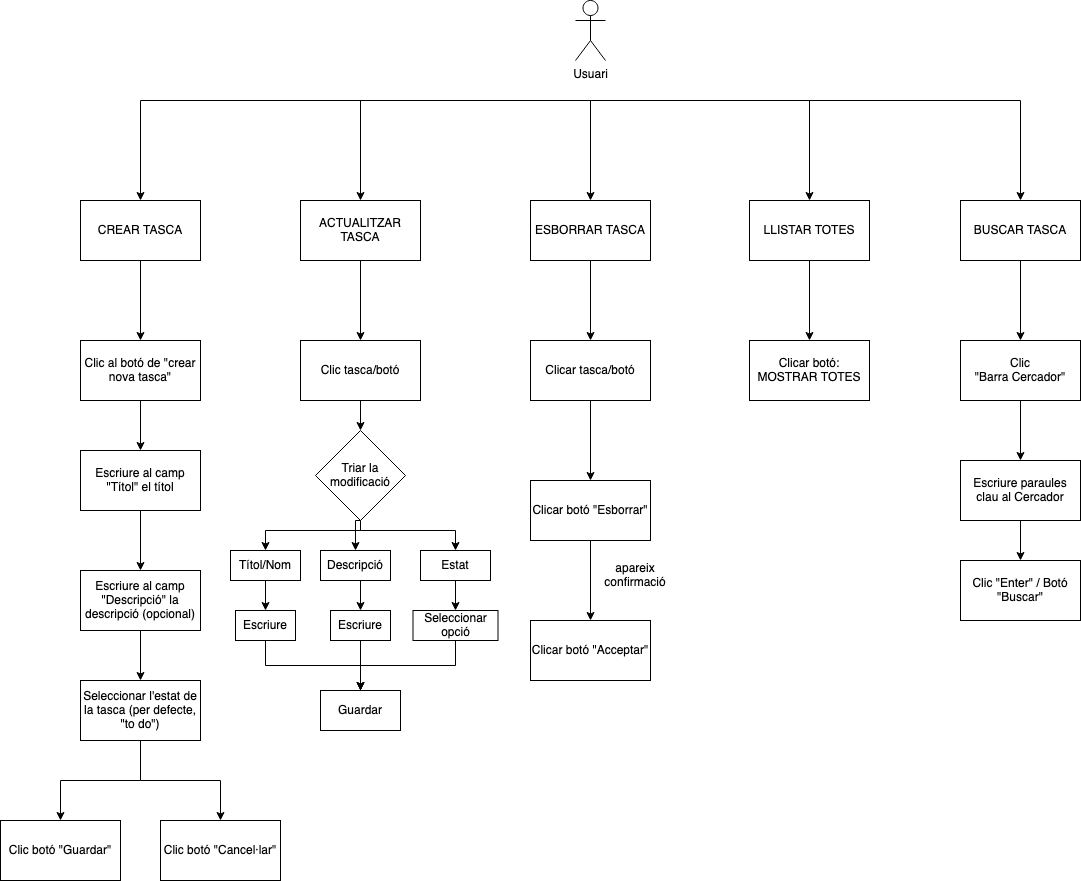

The diagram above was exported from draw.io. Its source (the exported page's mxGraphModel, read from the mxfile embedded in the PNG):
<mxGraphModel dx="2013" dy="4640" grid="1" gridSize="10" guides="1" tooltips="1" connect="1" arrows="1" fold="1" page="1" pageScale="1" pageWidth="827" pageHeight="4000" math="0" shadow="0">
  <root>
    <mxCell id="0" />
    <mxCell id="1" parent="0" />
    <mxCell id="p2tWN4bEdB2Zy4-LdE98-24" style="edgeStyle=orthogonalEdgeStyle;rounded=0;orthogonalLoop=1;jettySize=auto;html=1;" edge="1" parent="1" target="p2tWN4bEdB2Zy4-LdE98-2">
      <mxGeometry relative="1" as="geometry">
        <mxPoint x="270" y="60" as="sourcePoint" />
      </mxGeometry>
    </mxCell>
    <mxCell id="p2tWN4bEdB2Zy4-LdE98-25" style="edgeStyle=orthogonalEdgeStyle;rounded=0;orthogonalLoop=1;jettySize=auto;html=1;entryX=0.5;entryY=0;entryDx=0;entryDy=0;" edge="1" parent="1" target="mhHw8B1-YLW6_VffEd7X-1">
      <mxGeometry relative="1" as="geometry">
        <mxPoint x="270" y="60" as="sourcePoint" />
      </mxGeometry>
    </mxCell>
    <mxCell id="p2tWN4bEdB2Zy4-LdE98-26" style="edgeStyle=orthogonalEdgeStyle;rounded=0;orthogonalLoop=1;jettySize=auto;html=1;" edge="1" parent="1" target="mhHw8B1-YLW6_VffEd7X-2">
      <mxGeometry relative="1" as="geometry">
        <mxPoint x="270" y="60" as="sourcePoint" />
      </mxGeometry>
    </mxCell>
    <mxCell id="p2tWN4bEdB2Zy4-LdE98-27" style="edgeStyle=orthogonalEdgeStyle;rounded=0;orthogonalLoop=1;jettySize=auto;html=1;entryX=0.5;entryY=0;entryDx=0;entryDy=0;" edge="1" parent="1" target="mhHw8B1-YLW6_VffEd7X-3">
      <mxGeometry relative="1" as="geometry">
        <mxPoint x="270" y="60" as="sourcePoint" />
      </mxGeometry>
    </mxCell>
    <mxCell id="p2tWN4bEdB2Zy4-LdE98-28" style="edgeStyle=orthogonalEdgeStyle;rounded=0;orthogonalLoop=1;jettySize=auto;html=1;" edge="1" parent="1" target="mhHw8B1-YLW6_VffEd7X-4">
      <mxGeometry relative="1" as="geometry">
        <mxPoint x="280" y="60" as="sourcePoint" />
      </mxGeometry>
    </mxCell>
    <mxCell id="p2tWN4bEdB2Zy4-LdE98-1" value="Usuari" style="shape=umlActor;verticalLabelPosition=bottom;verticalAlign=top;html=1;outlineConnect=0;" parent="1" vertex="1">
      <mxGeometry x="255" y="-40" width="30" height="60" as="geometry" />
    </mxCell>
    <mxCell id="p2tWN4bEdB2Zy4-LdE98-4" value="" style="edgeStyle=orthogonalEdgeStyle;rounded=0;orthogonalLoop=1;jettySize=auto;html=1;" edge="1" parent="1" source="p2tWN4bEdB2Zy4-LdE98-2" target="p2tWN4bEdB2Zy4-LdE98-3">
      <mxGeometry relative="1" as="geometry" />
    </mxCell>
    <mxCell id="p2tWN4bEdB2Zy4-LdE98-2" value="CREAR TASCA" style="rounded=0;whiteSpace=wrap;html=1;" vertex="1" parent="1">
      <mxGeometry x="-240" y="160" width="120" height="60" as="geometry" />
    </mxCell>
    <mxCell id="mhHw8B1-YLW6_VffEd7X-6" style="edgeStyle=orthogonalEdgeStyle;rounded=0;orthogonalLoop=1;jettySize=auto;html=1;exitX=0.5;exitY=1;exitDx=0;exitDy=0;entryX=0.5;entryY=0;entryDx=0;entryDy=0;" edge="1" parent="1" source="mhHw8B1-YLW6_VffEd7X-1" target="mhHw8B1-YLW6_VffEd7X-5">
      <mxGeometry relative="1" as="geometry" />
    </mxCell>
    <mxCell id="mhHw8B1-YLW6_VffEd7X-1" value="ACTUALITZAR TASCA" style="rounded=0;whiteSpace=wrap;html=1;" vertex="1" parent="1">
      <mxGeometry x="-20" y="160" width="120" height="60" as="geometry" />
    </mxCell>
    <mxCell id="p2tWN4bEdB2Zy4-LdE98-17" value="" style="edgeStyle=orthogonalEdgeStyle;rounded=0;orthogonalLoop=1;jettySize=auto;html=1;" edge="1" parent="1" source="mhHw8B1-YLW6_VffEd7X-2" target="p2tWN4bEdB2Zy4-LdE98-16">
      <mxGeometry relative="1" as="geometry" />
    </mxCell>
    <mxCell id="mhHw8B1-YLW6_VffEd7X-2" value="ESBORRAR TASCA" style="rounded=0;whiteSpace=wrap;html=1;" vertex="1" parent="1">
      <mxGeometry x="210" y="160" width="120" height="60" as="geometry" />
    </mxCell>
    <mxCell id="p2tWN4bEdB2Zy4-LdE98-3" value="Clic al botó de &quot;crear nova tasca&quot;" style="rounded=0;whiteSpace=wrap;html=1;" vertex="1" parent="1">
      <mxGeometry x="-240" y="300" width="120" height="60" as="geometry" />
    </mxCell>
    <mxCell id="mhHw8B1-YLW6_VffEd7X-29" style="edgeStyle=orthogonalEdgeStyle;rounded=0;orthogonalLoop=1;jettySize=auto;html=1;exitX=0.5;exitY=1;exitDx=0;exitDy=0;entryX=0.5;entryY=0;entryDx=0;entryDy=0;" edge="1" parent="1" source="mhHw8B1-YLW6_VffEd7X-3" target="mhHw8B1-YLW6_VffEd7X-28">
      <mxGeometry relative="1" as="geometry" />
    </mxCell>
    <mxCell id="mhHw8B1-YLW6_VffEd7X-33" style="edgeStyle=orthogonalEdgeStyle;rounded=0;orthogonalLoop=1;jettySize=auto;html=1;exitX=0.5;exitY=1;exitDx=0;exitDy=0;" edge="1" parent="1" source="mhHw8B1-YLW6_VffEd7X-4" target="mhHw8B1-YLW6_VffEd7X-30">
      <mxGeometry relative="1" as="geometry" />
    </mxCell>
    <mxCell id="mhHw8B1-YLW6_VffEd7X-3" value="LLISTAR TOTES" style="rounded=0;whiteSpace=wrap;html=1;" vertex="1" parent="1">
      <mxGeometry x="429" y="160" width="120" height="60" as="geometry" />
    </mxCell>
    <mxCell id="mhHw8B1-YLW6_VffEd7X-4" value="BUSCAR TASCA" style="rounded=0;whiteSpace=wrap;html=1;" vertex="1" parent="1">
      <mxGeometry x="640" y="160" width="120" height="60" as="geometry" />
    </mxCell>
    <mxCell id="p2tWN4bEdB2Zy4-LdE98-6" value="" style="edgeStyle=orthogonalEdgeStyle;rounded=0;orthogonalLoop=1;jettySize=auto;html=1;" edge="1" parent="1" source="p2tWN4bEdB2Zy4-LdE98-3" target="p2tWN4bEdB2Zy4-LdE98-5">
      <mxGeometry relative="1" as="geometry" />
    </mxCell>
    <mxCell id="p2tWN4bEdB2Zy4-LdE98-8" value="" style="edgeStyle=orthogonalEdgeStyle;rounded=0;orthogonalLoop=1;jettySize=auto;html=1;" edge="1" parent="1" source="p2tWN4bEdB2Zy4-LdE98-5" target="p2tWN4bEdB2Zy4-LdE98-7">
      <mxGeometry relative="1" as="geometry" />
    </mxCell>
    <mxCell id="mhHw8B1-YLW6_VffEd7X-5" value="Clic tasca/botó" style="rounded=0;whiteSpace=wrap;html=1;" vertex="1" parent="1">
      <mxGeometry x="-20" y="300" width="120" height="60" as="geometry" />
    </mxCell>
    <mxCell id="p2tWN4bEdB2Zy4-LdE98-5" value="Escriure al camp &quot;Títol&quot; el títol" style="rounded=0;whiteSpace=wrap;html=1;" vertex="1" parent="1">
      <mxGeometry x="-240" y="410" width="120" height="60" as="geometry" />
    </mxCell>
    <mxCell id="mhHw8B1-YLW6_VffEd7X-13" style="edgeStyle=orthogonalEdgeStyle;rounded=0;orthogonalLoop=1;jettySize=auto;html=1;exitX=0.5;exitY=1;exitDx=0;exitDy=0;entryX=0.5;entryY=0;entryDx=0;entryDy=0;" edge="1" parent="1" source="mhHw8B1-YLW6_VffEd7X-8" target="mhHw8B1-YLW6_VffEd7X-10">
      <mxGeometry relative="1" as="geometry">
        <Array as="points">
          <mxPoint x="40" y="490" />
          <mxPoint x="-55" y="490" />
        </Array>
      </mxGeometry>
    </mxCell>
    <mxCell id="p2tWN4bEdB2Zy4-LdE98-7" value="Escriure al camp &quot;Descripció&quot; la descripció (opcional)" style="rounded=0;whiteSpace=wrap;html=1;" vertex="1" parent="1">
      <mxGeometry x="-240" y="530" width="120" height="60" as="geometry" />
    </mxCell>
    <mxCell id="mhHw8B1-YLW6_VffEd7X-14" style="edgeStyle=orthogonalEdgeStyle;rounded=0;orthogonalLoop=1;jettySize=auto;html=1;exitX=0.5;exitY=1;exitDx=0;exitDy=0;entryX=0.5;entryY=0;entryDx=0;entryDy=0;" edge="1" parent="1" source="mhHw8B1-YLW6_VffEd7X-8" target="mhHw8B1-YLW6_VffEd7X-12">
      <mxGeometry relative="1" as="geometry">
        <Array as="points">
          <mxPoint x="40" y="490" />
          <mxPoint x="135" y="490" />
        </Array>
      </mxGeometry>
    </mxCell>
    <mxCell id="mhHw8B1-YLW6_VffEd7X-19" style="edgeStyle=orthogonalEdgeStyle;rounded=0;orthogonalLoop=1;jettySize=auto;html=1;exitX=0.5;exitY=1;exitDx=0;exitDy=0;entryX=0.5;entryY=0;entryDx=0;entryDy=0;" edge="1" parent="1" source="mhHw8B1-YLW6_VffEd7X-10" target="mhHw8B1-YLW6_VffEd7X-16">
      <mxGeometry relative="1" as="geometry" />
    </mxCell>
    <mxCell id="mhHw8B1-YLW6_VffEd7X-15" style="edgeStyle=orthogonalEdgeStyle;rounded=0;orthogonalLoop=1;jettySize=auto;html=1;exitX=0.5;exitY=1;exitDx=0;exitDy=0;entryX=0.5;entryY=0;entryDx=0;entryDy=0;" edge="1" parent="1" source="mhHw8B1-YLW6_VffEd7X-8" target="mhHw8B1-YLW6_VffEd7X-11">
      <mxGeometry relative="1" as="geometry" />
    </mxCell>
    <mxCell id="mhHw8B1-YLW6_VffEd7X-10" value="Títol/Nom" style="rounded=0;whiteSpace=wrap;html=1;" vertex="1" parent="1">
      <mxGeometry x="-90" y="510" width="70" height="30" as="geometry" />
    </mxCell>
    <mxCell id="mhHw8B1-YLW6_VffEd7X-8" value="Triar la modificació" style="rhombus;whiteSpace=wrap;html=1;" vertex="1" parent="1">
      <mxGeometry x="-5" y="390" width="90" height="90" as="geometry" />
    </mxCell>
    <mxCell id="p2tWN4bEdB2Zy4-LdE98-12" value="" style="edgeStyle=orthogonalEdgeStyle;rounded=0;orthogonalLoop=1;jettySize=auto;html=1;" edge="1" parent="1" source="p2tWN4bEdB2Zy4-LdE98-9" target="p2tWN4bEdB2Zy4-LdE98-11">
      <mxGeometry relative="1" as="geometry" />
    </mxCell>
    <mxCell id="p2tWN4bEdB2Zy4-LdE98-10" value="" style="edgeStyle=orthogonalEdgeStyle;rounded=0;orthogonalLoop=1;jettySize=auto;html=1;" edge="1" parent="1" source="p2tWN4bEdB2Zy4-LdE98-7" target="p2tWN4bEdB2Zy4-LdE98-9">
      <mxGeometry relative="1" as="geometry" />
    </mxCell>
    <mxCell id="p2tWN4bEdB2Zy4-LdE98-15" style="edgeStyle=orthogonalEdgeStyle;rounded=0;orthogonalLoop=1;jettySize=auto;html=1;exitX=0.5;exitY=1;exitDx=0;exitDy=0;" edge="1" parent="1" source="p2tWN4bEdB2Zy4-LdE98-9" target="p2tWN4bEdB2Zy4-LdE98-13">
      <mxGeometry relative="1" as="geometry" />
    </mxCell>
    <mxCell id="p2tWN4bEdB2Zy4-LdE98-9" value="Seleccionar l'estat de la tasca (per defecte, &quot;to do&quot;)" style="rounded=0;whiteSpace=wrap;html=1;" vertex="1" parent="1">
      <mxGeometry x="-240" y="640" width="120" height="60" as="geometry" />
    </mxCell>
    <mxCell id="mhHw8B1-YLW6_VffEd7X-9" style="edgeStyle=orthogonalEdgeStyle;rounded=0;orthogonalLoop=1;jettySize=auto;html=1;exitX=0.5;exitY=1;exitDx=0;exitDy=0;" edge="1" parent="1" source="mhHw8B1-YLW6_VffEd7X-5" target="mhHw8B1-YLW6_VffEd7X-8">
      <mxGeometry relative="1" as="geometry" />
    </mxCell>
    <mxCell id="mhHw8B1-YLW6_VffEd7X-20" style="edgeStyle=orthogonalEdgeStyle;rounded=0;orthogonalLoop=1;jettySize=auto;html=1;exitX=0.5;exitY=1;exitDx=0;exitDy=0;entryX=0.5;entryY=0;entryDx=0;entryDy=0;" edge="1" parent="1" source="mhHw8B1-YLW6_VffEd7X-11" target="mhHw8B1-YLW6_VffEd7X-17">
      <mxGeometry relative="1" as="geometry" />
    </mxCell>
    <mxCell id="mhHw8B1-YLW6_VffEd7X-11" value="Descripció" style="rounded=0;whiteSpace=wrap;html=1;" vertex="1" parent="1">
      <mxGeometry y="510" width="70" height="30" as="geometry" />
    </mxCell>
    <mxCell id="mhHw8B1-YLW6_VffEd7X-21" style="edgeStyle=orthogonalEdgeStyle;rounded=0;orthogonalLoop=1;jettySize=auto;html=1;exitX=0.5;exitY=1;exitDx=0;exitDy=0;entryX=0.5;entryY=0;entryDx=0;entryDy=0;" edge="1" parent="1" source="mhHw8B1-YLW6_VffEd7X-12" target="mhHw8B1-YLW6_VffEd7X-18">
      <mxGeometry relative="1" as="geometry" />
    </mxCell>
    <mxCell id="mhHw8B1-YLW6_VffEd7X-12" value="Estat" style="rounded=0;whiteSpace=wrap;html=1;" vertex="1" parent="1">
      <mxGeometry x="100" y="510" width="70" height="30" as="geometry" />
    </mxCell>
    <mxCell id="p2tWN4bEdB2Zy4-LdE98-11" value="Clic botó &quot;Guardar&quot;" style="rounded=0;whiteSpace=wrap;html=1;" vertex="1" parent="1">
      <mxGeometry x="-320" y="780" width="120" height="60" as="geometry" />
    </mxCell>
    <mxCell id="mhHw8B1-YLW6_VffEd7X-23" style="edgeStyle=orthogonalEdgeStyle;rounded=0;orthogonalLoop=1;jettySize=auto;html=1;exitX=0.5;exitY=1;exitDx=0;exitDy=0;entryX=0.5;entryY=0;entryDx=0;entryDy=0;" edge="1" parent="1" source="mhHw8B1-YLW6_VffEd7X-16" target="mhHw8B1-YLW6_VffEd7X-22">
      <mxGeometry relative="1" as="geometry" />
    </mxCell>
    <mxCell id="mhHw8B1-YLW6_VffEd7X-16" value="Escriure" style="rounded=0;whiteSpace=wrap;html=1;" vertex="1" parent="1">
      <mxGeometry x="-85" y="570" width="60" height="30" as="geometry" />
    </mxCell>
    <mxCell id="p2tWN4bEdB2Zy4-LdE98-13" value="Clic botó &quot;Cancel·lar&quot;" style="rounded=0;whiteSpace=wrap;html=1;" vertex="1" parent="1">
      <mxGeometry x="-160" y="780" width="120" height="60" as="geometry" />
    </mxCell>
    <mxCell id="mhHw8B1-YLW6_VffEd7X-27" style="edgeStyle=orthogonalEdgeStyle;rounded=0;orthogonalLoop=1;jettySize=auto;html=1;exitX=0.5;exitY=1;exitDx=0;exitDy=0;entryX=0.5;entryY=0;entryDx=0;entryDy=0;" edge="1" parent="1" source="mhHw8B1-YLW6_VffEd7X-17" target="mhHw8B1-YLW6_VffEd7X-22">
      <mxGeometry relative="1" as="geometry" />
    </mxCell>
    <mxCell id="mhHw8B1-YLW6_VffEd7X-17" value="Escriure" style="rounded=0;whiteSpace=wrap;html=1;" vertex="1" parent="1">
      <mxGeometry x="10" y="570" width="60" height="30" as="geometry" />
    </mxCell>
    <mxCell id="mhHw8B1-YLW6_VffEd7X-24" style="edgeStyle=orthogonalEdgeStyle;rounded=0;orthogonalLoop=1;jettySize=auto;html=1;exitX=0.5;exitY=1;exitDx=0;exitDy=0;entryX=0.5;entryY=0;entryDx=0;entryDy=0;" edge="1" parent="1" source="mhHw8B1-YLW6_VffEd7X-18" target="mhHw8B1-YLW6_VffEd7X-22">
      <mxGeometry relative="1" as="geometry" />
    </mxCell>
    <mxCell id="mhHw8B1-YLW6_VffEd7X-18" value="Seleccionar opció" style="rounded=0;whiteSpace=wrap;html=1;" vertex="1" parent="1">
      <mxGeometry x="92.5" y="570" width="85" height="30" as="geometry" />
    </mxCell>
    <mxCell id="mhHw8B1-YLW6_VffEd7X-22" value="Guardar" style="rounded=0;whiteSpace=wrap;html=1;" vertex="1" parent="1">
      <mxGeometry y="650" width="80" height="40" as="geometry" />
    </mxCell>
    <mxCell id="mhHw8B1-YLW6_VffEd7X-28" value="&lt;div&gt;Clicar botó:&lt;/div&gt;&lt;div&gt;MOSTRAR TOTES&lt;br&gt;&lt;/div&gt;" style="rounded=0;whiteSpace=wrap;html=1;" vertex="1" parent="1">
      <mxGeometry x="429" y="300" width="120" height="60" as="geometry" />
    </mxCell>
    <mxCell id="p2tWN4bEdB2Zy4-LdE98-19" value="" style="edgeStyle=orthogonalEdgeStyle;rounded=0;orthogonalLoop=1;jettySize=auto;html=1;" edge="1" parent="1" source="p2tWN4bEdB2Zy4-LdE98-16" target="p2tWN4bEdB2Zy4-LdE98-18">
      <mxGeometry relative="1" as="geometry" />
    </mxCell>
    <mxCell id="p2tWN4bEdB2Zy4-LdE98-21" value="" style="edgeStyle=orthogonalEdgeStyle;rounded=0;orthogonalLoop=1;jettySize=auto;html=1;" edge="1" parent="1" source="p2tWN4bEdB2Zy4-LdE98-18" target="p2tWN4bEdB2Zy4-LdE98-20">
      <mxGeometry relative="1" as="geometry" />
    </mxCell>
    <mxCell id="p2tWN4bEdB2Zy4-LdE98-18" value="Clicar botó &quot;Esborrar&quot;" style="rounded=0;whiteSpace=wrap;html=1;" vertex="1" parent="1">
      <mxGeometry x="210" y="440" width="120" height="60" as="geometry" />
    </mxCell>
    <mxCell id="p2tWN4bEdB2Zy4-LdE98-16" value="Clicar tasca/botó" style="rounded=0;whiteSpace=wrap;html=1;" vertex="1" parent="1">
      <mxGeometry x="210" y="300" width="120" height="60" as="geometry" />
    </mxCell>
    <mxCell id="mhHw8B1-YLW6_VffEd7X-34" style="edgeStyle=orthogonalEdgeStyle;rounded=0;orthogonalLoop=1;jettySize=auto;html=1;exitX=0.5;exitY=1;exitDx=0;exitDy=0;entryX=0.5;entryY=0;entryDx=0;entryDy=0;" edge="1" parent="1" source="mhHw8B1-YLW6_VffEd7X-30" target="mhHw8B1-YLW6_VffEd7X-31">
      <mxGeometry relative="1" as="geometry" />
    </mxCell>
    <mxCell id="mhHw8B1-YLW6_VffEd7X-30" value="&lt;div&gt;Clic&lt;/div&gt;&lt;div&gt;&quot;Barra Cercador&quot;&lt;br&gt;&lt;/div&gt;" style="rounded=0;whiteSpace=wrap;html=1;" vertex="1" parent="1">
      <mxGeometry x="640" y="300" width="120" height="60" as="geometry" />
    </mxCell>
    <mxCell id="p2tWN4bEdB2Zy4-LdE98-20" value="Clicar botó &quot;Acceptar&quot;" style="rounded=0;whiteSpace=wrap;html=1;" vertex="1" parent="1">
      <mxGeometry x="210" y="580" width="120" height="60" as="geometry" />
    </mxCell>
    <mxCell id="p2tWN4bEdB2Zy4-LdE98-22" value="apareix confirmació" style="text;html=1;strokeColor=none;fillColor=none;align=center;verticalAlign=middle;whiteSpace=wrap;rounded=0;" vertex="1" parent="1">
      <mxGeometry x="270" y="520" width="90" height="30" as="geometry" />
    </mxCell>
    <mxCell id="mhHw8B1-YLW6_VffEd7X-35" style="edgeStyle=orthogonalEdgeStyle;rounded=0;orthogonalLoop=1;jettySize=auto;html=1;exitX=0.5;exitY=1;exitDx=0;exitDy=0;entryX=0.5;entryY=0;entryDx=0;entryDy=0;" edge="1" parent="1" source="mhHw8B1-YLW6_VffEd7X-31" target="mhHw8B1-YLW6_VffEd7X-32">
      <mxGeometry relative="1" as="geometry" />
    </mxCell>
    <mxCell id="mhHw8B1-YLW6_VffEd7X-31" value="&lt;div&gt;Escriure paraules clau al Cercador&lt;br&gt;&lt;/div&gt;" style="rounded=0;whiteSpace=wrap;html=1;" vertex="1" parent="1">
      <mxGeometry x="640" y="420" width="120" height="60" as="geometry" />
    </mxCell>
    <mxCell id="mhHw8B1-YLW6_VffEd7X-32" value="Clic &quot;Enter&quot; / Botó &quot;Buscar&quot;" style="rounded=0;whiteSpace=wrap;html=1;" vertex="1" parent="1">
      <mxGeometry x="640" y="520" width="120" height="60" as="geometry" />
    </mxCell>
  </root>
</mxGraphModel>